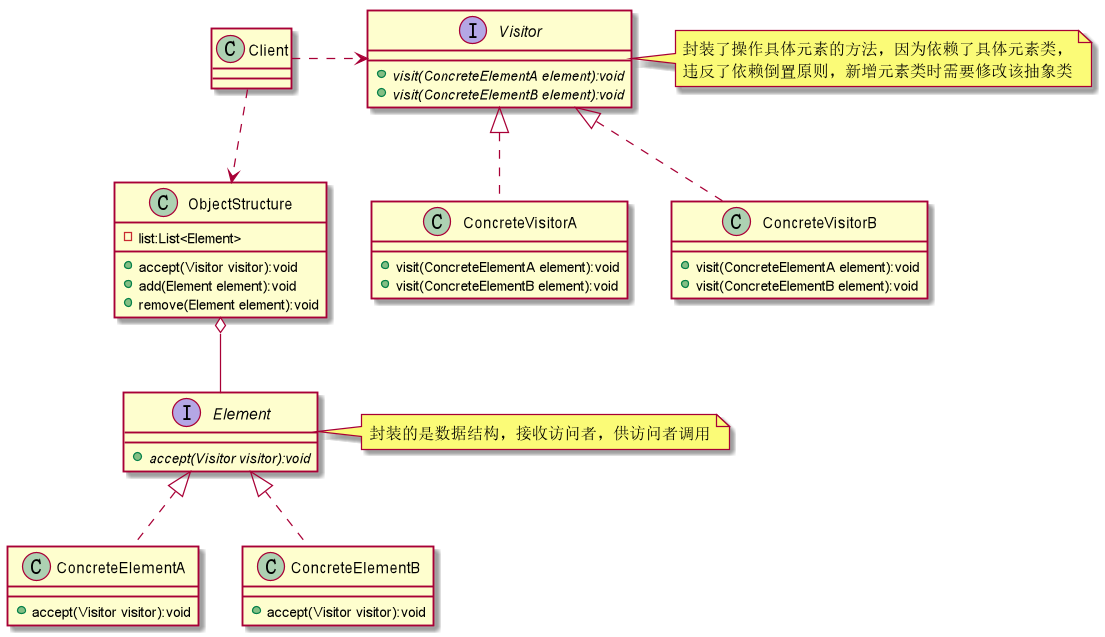

The diagram above was rendered by PlantUML. Its source (embedded in the PNG):
@startuml

class Client{

}

Interface Visitor{
    +{abstract}visit(ConcreteElementA element):void
    +{abstract}visit(ConcreteElementB element):void
}

class ConcreteVisitorA{
    +visit(ConcreteElementA element):void
    +visit(ConcreteElementB element):void
}

class ConcreteVisitorB{
    +visit(ConcreteElementA element):void
    +visit(ConcreteElementB element):void
}

Interface Element{
    +{abstract}accept(Visitor visitor):void
}

class ConcreteElementA{
    +accept(Visitor visitor):void
}

class ConcreteElementB{
    +accept(Visitor visitor):void
}

class ObjectStructure{
    -list:List<Element>
    +accept(Visitor visitor):void
    +add(Element element):void
    +remove(Element element):void
}

Client .right.> Visitor
Client .down.> ObjectStructure
ConcreteVisitorA .up.|> Visitor
ConcreteVisitorB .up.|> Visitor
ConcreteElementA .up.|> Element
ConcreteElementB .up.|> Element
ObjectStructure o-down- Element


note right of Visitor : 封装了操作具体元素的方法，因为依赖了具体元素类，\n违反了依赖倒置原则，新增元素类时需要修改该抽象类
note right of Element : 封装的是数据结构，接收访问者，供访问者调用


@enduml